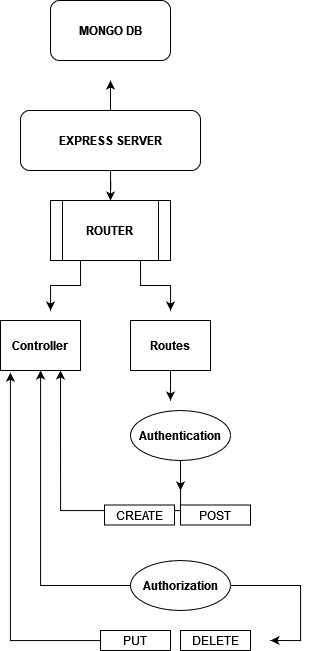

The diagram above was exported from draw.io. Its source (the exported page's mxGraphModel, read from the mxfile embedded in the PNG):
<mxGraphModel dx="1529" dy="655" grid="1" gridSize="10" guides="1" tooltips="1" connect="1" arrows="1" fold="1" page="1" pageScale="1" pageWidth="827" pageHeight="1169" math="0" shadow="0">
  <root>
    <mxCell id="0" />
    <mxCell id="1" parent="0" />
    <mxCell id="8pAyCvcRrDdR33Qcnndo-6" style="edgeStyle=orthogonalEdgeStyle;rounded=0;orthogonalLoop=1;jettySize=auto;html=1;" edge="1" parent="1" source="8pAyCvcRrDdR33Qcnndo-1">
      <mxGeometry relative="1" as="geometry">
        <mxPoint x="410" y="280" as="targetPoint" />
      </mxGeometry>
    </mxCell>
    <mxCell id="8pAyCvcRrDdR33Qcnndo-16" style="edgeStyle=orthogonalEdgeStyle;rounded=0;orthogonalLoop=1;jettySize=auto;html=1;exitX=0.5;exitY=0;exitDx=0;exitDy=0;" edge="1" parent="1" source="8pAyCvcRrDdR33Qcnndo-1">
      <mxGeometry relative="1" as="geometry">
        <mxPoint x="410" y="160" as="targetPoint" />
      </mxGeometry>
    </mxCell>
    <mxCell id="8pAyCvcRrDdR33Qcnndo-1" value="EXPRESS SERVER" style="rounded=1;whiteSpace=wrap;html=1;fontStyle=1" vertex="1" parent="1">
      <mxGeometry x="320" y="190" width="180" height="60" as="geometry" />
    </mxCell>
    <mxCell id="8pAyCvcRrDdR33Qcnndo-18" style="edgeStyle=orthogonalEdgeStyle;rounded=0;orthogonalLoop=1;jettySize=auto;html=1;exitX=0.75;exitY=1;exitDx=0;exitDy=0;" edge="1" parent="1" source="8pAyCvcRrDdR33Qcnndo-7">
      <mxGeometry relative="1" as="geometry">
        <mxPoint x="470" y="390" as="targetPoint" />
      </mxGeometry>
    </mxCell>
    <mxCell id="8pAyCvcRrDdR33Qcnndo-19" style="edgeStyle=orthogonalEdgeStyle;rounded=0;orthogonalLoop=1;jettySize=auto;html=1;exitX=0.25;exitY=1;exitDx=0;exitDy=0;" edge="1" parent="1" source="8pAyCvcRrDdR33Qcnndo-7">
      <mxGeometry relative="1" as="geometry">
        <mxPoint x="350" y="390" as="targetPoint" />
      </mxGeometry>
    </mxCell>
    <mxCell id="8pAyCvcRrDdR33Qcnndo-7" value="ROUTER" style="shape=process;whiteSpace=wrap;html=1;backgroundOutline=1;fontStyle=1" vertex="1" parent="1">
      <mxGeometry x="350" y="280" width="120" height="60" as="geometry" />
    </mxCell>
    <mxCell id="8pAyCvcRrDdR33Qcnndo-9" value="&lt;b&gt;Controller&lt;/b&gt;" style="rounded=0;whiteSpace=wrap;html=1;" vertex="1" parent="1">
      <mxGeometry x="300" y="400" width="80" height="50" as="geometry" />
    </mxCell>
    <mxCell id="8pAyCvcRrDdR33Qcnndo-3" value="MONGO DB" style="rounded=1;whiteSpace=wrap;html=1;fontStyle=1" vertex="1" parent="1">
      <mxGeometry x="350" y="80" width="120" height="60" as="geometry" />
    </mxCell>
    <mxCell id="8pAyCvcRrDdR33Qcnndo-23" style="edgeStyle=orthogonalEdgeStyle;rounded=0;orthogonalLoop=1;jettySize=auto;html=1;exitX=0.5;exitY=1;exitDx=0;exitDy=0;" edge="1" parent="1" source="8pAyCvcRrDdR33Qcnndo-17">
      <mxGeometry relative="1" as="geometry">
        <mxPoint x="470" y="480" as="targetPoint" />
      </mxGeometry>
    </mxCell>
    <mxCell id="8pAyCvcRrDdR33Qcnndo-17" value="Routes" style="rounded=0;whiteSpace=wrap;html=1;fontStyle=1" vertex="1" parent="1">
      <mxGeometry x="430" y="400" width="80" height="50" as="geometry" />
    </mxCell>
    <mxCell id="8pAyCvcRrDdR33Qcnndo-24" style="edgeStyle=orthogonalEdgeStyle;rounded=0;orthogonalLoop=1;jettySize=auto;html=1;exitX=0.5;exitY=1;exitDx=0;exitDy=0;" edge="1" parent="1" source="8pAyCvcRrDdR33Qcnndo-22">
      <mxGeometry relative="1" as="geometry">
        <mxPoint x="480" y="570" as="targetPoint" />
      </mxGeometry>
    </mxCell>
    <mxCell id="8pAyCvcRrDdR33Qcnndo-27" style="edgeStyle=orthogonalEdgeStyle;rounded=0;orthogonalLoop=1;jettySize=auto;html=1;entryX=0.75;entryY=1;entryDx=0;entryDy=0;" edge="1" parent="1" source="8pAyCvcRrDdR33Qcnndo-22" target="8pAyCvcRrDdR33Qcnndo-9">
      <mxGeometry relative="1" as="geometry">
        <mxPoint x="360" y="480" as="targetPoint" />
        <Array as="points">
          <mxPoint x="480" y="590" />
          <mxPoint x="360" y="590" />
        </Array>
      </mxGeometry>
    </mxCell>
    <mxCell id="8pAyCvcRrDdR33Qcnndo-22" value="&lt;b&gt;Authentication&lt;/b&gt;" style="ellipse;whiteSpace=wrap;html=1;" vertex="1" parent="1">
      <mxGeometry x="430" y="490" width="100" height="50" as="geometry" />
    </mxCell>
    <mxCell id="8pAyCvcRrDdR33Qcnndo-26" style="edgeStyle=orthogonalEdgeStyle;rounded=0;orthogonalLoop=1;jettySize=auto;html=1;exitX=0;exitY=0.5;exitDx=0;exitDy=0;" edge="1" parent="1" source="8pAyCvcRrDdR33Qcnndo-25" target="8pAyCvcRrDdR33Qcnndo-9">
      <mxGeometry relative="1" as="geometry">
        <mxPoint x="330" y="460" as="targetPoint" />
      </mxGeometry>
    </mxCell>
    <mxCell id="8pAyCvcRrDdR33Qcnndo-32" style="edgeStyle=orthogonalEdgeStyle;rounded=0;orthogonalLoop=1;jettySize=auto;html=1;" edge="1" parent="1" source="8pAyCvcRrDdR33Qcnndo-25">
      <mxGeometry relative="1" as="geometry">
        <mxPoint x="570" y="720" as="targetPoint" />
        <Array as="points">
          <mxPoint x="600" y="665" />
          <mxPoint x="600" y="720" />
        </Array>
      </mxGeometry>
    </mxCell>
    <mxCell id="8pAyCvcRrDdR33Qcnndo-25" value="&lt;b&gt;Authorization&lt;/b&gt;" style="ellipse;whiteSpace=wrap;html=1;" vertex="1" parent="1">
      <mxGeometry x="430" y="640" width="100" height="50" as="geometry" />
    </mxCell>
    <mxCell id="8pAyCvcRrDdR33Qcnndo-28" value="CREATE" style="rounded=0;whiteSpace=wrap;html=1;" vertex="1" parent="1">
      <mxGeometry x="404" y="584.5" width="70" height="20" as="geometry" />
    </mxCell>
    <mxCell id="8pAyCvcRrDdR33Qcnndo-29" value="POST" style="rounded=0;whiteSpace=wrap;html=1;" vertex="1" parent="1">
      <mxGeometry x="480" y="584.5" width="70" height="20" as="geometry" />
    </mxCell>
    <mxCell id="8pAyCvcRrDdR33Qcnndo-33" style="edgeStyle=orthogonalEdgeStyle;rounded=0;orthogonalLoop=1;jettySize=auto;html=1;entryX=0.124;entryY=1.044;entryDx=0;entryDy=0;entryPerimeter=0;" edge="1" parent="1" source="8pAyCvcRrDdR33Qcnndo-30" target="8pAyCvcRrDdR33Qcnndo-9">
      <mxGeometry relative="1" as="geometry">
        <mxPoint x="310" y="480" as="targetPoint" />
      </mxGeometry>
    </mxCell>
    <mxCell id="8pAyCvcRrDdR33Qcnndo-30" value="PUT" style="rounded=0;whiteSpace=wrap;html=1;" vertex="1" parent="1">
      <mxGeometry x="400" y="710" width="70" height="20" as="geometry" />
    </mxCell>
    <mxCell id="8pAyCvcRrDdR33Qcnndo-31" value="DELETE" style="rounded=0;whiteSpace=wrap;html=1;" vertex="1" parent="1">
      <mxGeometry x="480" y="710" width="70" height="20" as="geometry" />
    </mxCell>
  </root>
</mxGraphModel>